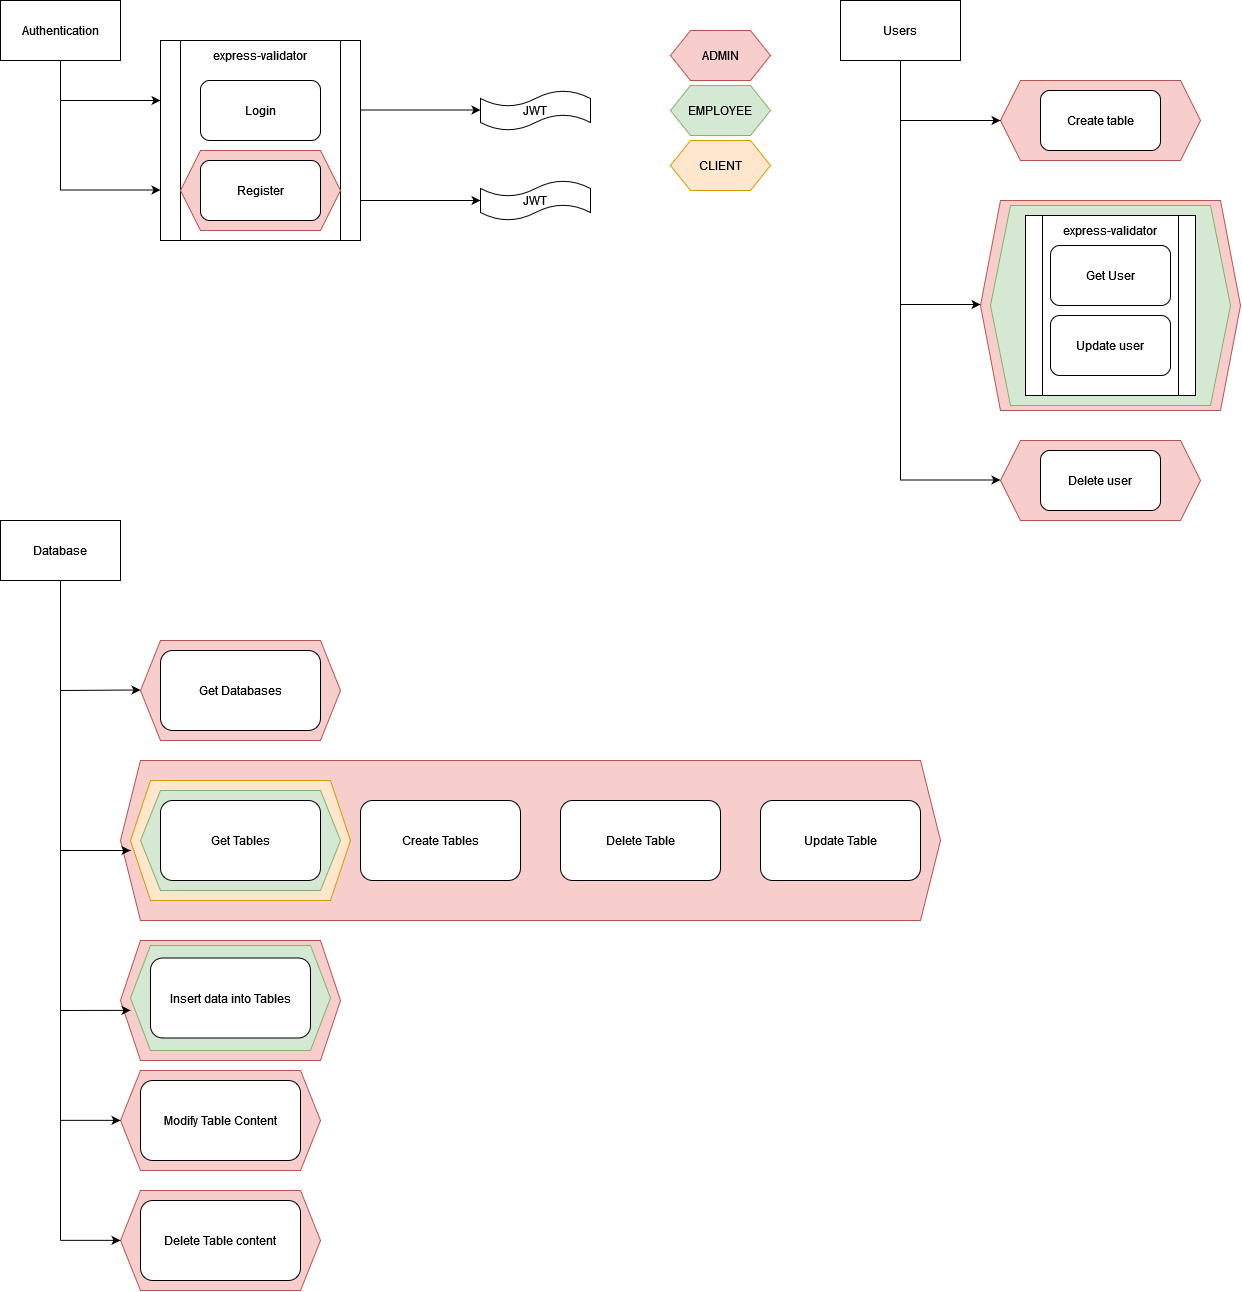

The diagram above was exported from draw.io. Its source (the exported page's mxGraphModel, read from the mxfile embedded in the PNG):
<mxGraphModel dx="2593" dy="1405" grid="1" gridSize="10" guides="1" tooltips="1" connect="1" arrows="1" fold="1" page="1" pageScale="1" pageWidth="850" pageHeight="1100" math="0" shadow="0">
  <root>
    <mxCell id="0" />
    <mxCell id="1" parent="0" />
    <mxCell id="zfo5WnlRQZywszaaz9Cf-49" value="" style="shape=hexagon;perimeter=hexagonPerimeter2;whiteSpace=wrap;html=1;fixedSize=1;fillColor=#f8cecc;strokeColor=#b85450;" vertex="1" parent="1">
      <mxGeometry x="160" y="1110" width="200" height="100" as="geometry" />
    </mxCell>
    <mxCell id="zfo5WnlRQZywszaaz9Cf-50" value="" style="shape=hexagon;perimeter=hexagonPerimeter2;whiteSpace=wrap;html=1;fixedSize=1;fillColor=#f8cecc;strokeColor=#b85450;" vertex="1" parent="1">
      <mxGeometry x="160" y="1230" width="200" height="100" as="geometry" />
    </mxCell>
    <mxCell id="zfo5WnlRQZywszaaz9Cf-47" value="" style="shape=hexagon;perimeter=hexagonPerimeter2;whiteSpace=wrap;html=1;fixedSize=1;fillColor=#f8cecc;strokeColor=#b85450;" vertex="1" parent="1">
      <mxGeometry x="160" y="800" width="820" height="160" as="geometry" />
    </mxCell>
    <mxCell id="zfo5WnlRQZywszaaz9Cf-45" value="" style="shape=hexagon;perimeter=hexagonPerimeter2;whiteSpace=wrap;html=1;fixedSize=1;fillColor=#f8cecc;strokeColor=#b85450;" vertex="1" parent="1">
      <mxGeometry x="180" y="680" width="200" height="100" as="geometry" />
    </mxCell>
    <mxCell id="zfo5WnlRQZywszaaz9Cf-29" value="" style="shape=hexagon;perimeter=hexagonPerimeter2;whiteSpace=wrap;html=1;fixedSize=1;fillColor=#f8cecc;strokeColor=#b85450;" vertex="1" parent="1">
      <mxGeometry x="1040" y="480" width="200" height="80" as="geometry" />
    </mxCell>
    <mxCell id="zfo5WnlRQZywszaaz9Cf-28" value="ADMIN" style="shape=hexagon;perimeter=hexagonPerimeter2;whiteSpace=wrap;html=1;fixedSize=1;fillColor=#f8cecc;strokeColor=#b85450;" vertex="1" parent="1">
      <mxGeometry x="1020" y="240" width="260" height="210" as="geometry" />
    </mxCell>
    <mxCell id="zfo5WnlRQZywszaaz9Cf-27" value="EMPLOYEE" style="shape=hexagon;perimeter=hexagonPerimeter2;whiteSpace=wrap;html=1;fixedSize=1;fillColor=#d5e8d4;strokeColor=#82b366;" vertex="1" parent="1">
      <mxGeometry x="1030" y="245" width="240" height="200" as="geometry" />
    </mxCell>
    <mxCell id="zfo5WnlRQZywszaaz9Cf-24" value="" style="shape=hexagon;perimeter=hexagonPerimeter2;whiteSpace=wrap;html=1;fixedSize=1;fillColor=#f8cecc;strokeColor=#b85450;" vertex="1" parent="1">
      <mxGeometry x="1040" y="120" width="200" height="80" as="geometry" />
    </mxCell>
    <mxCell id="zfo5WnlRQZywszaaz9Cf-22" value="" style="shape=process;whiteSpace=wrap;html=1;backgroundOutline=1;" vertex="1" parent="1">
      <mxGeometry x="1065" y="255" width="170" height="180" as="geometry" />
    </mxCell>
    <mxCell id="zfo5WnlRQZywszaaz9Cf-8" value="" style="shape=process;whiteSpace=wrap;html=1;backgroundOutline=1;" vertex="1" parent="1">
      <mxGeometry x="200" y="80" width="200" height="200" as="geometry" />
    </mxCell>
    <mxCell id="zfo5WnlRQZywszaaz9Cf-1" value="Authentication" style="rounded=0;whiteSpace=wrap;html=1;" vertex="1" parent="1">
      <mxGeometry x="40" y="40" width="120" height="60" as="geometry" />
    </mxCell>
    <mxCell id="zfo5WnlRQZywszaaz9Cf-3" value="Users" style="rounded=0;whiteSpace=wrap;html=1;" vertex="1" parent="1">
      <mxGeometry x="880" y="40" width="120" height="60" as="geometry" />
    </mxCell>
    <mxCell id="zfo5WnlRQZywszaaz9Cf-4" value="Database" style="rounded=0;whiteSpace=wrap;html=1;" vertex="1" parent="1">
      <mxGeometry x="40" y="560" width="120" height="60" as="geometry" />
    </mxCell>
    <mxCell id="zfo5WnlRQZywszaaz9Cf-6" value="Login" style="rounded=1;whiteSpace=wrap;html=1;" vertex="1" parent="1">
      <mxGeometry x="240" y="120" width="120" height="60" as="geometry" />
    </mxCell>
    <mxCell id="zfo5WnlRQZywszaaz9Cf-9" value="express-validator" style="text;html=1;strokeColor=none;fillColor=none;align=center;verticalAlign=middle;whiteSpace=wrap;rounded=0;" vertex="1" parent="1">
      <mxGeometry x="240" y="80" width="120" height="30" as="geometry" />
    </mxCell>
    <mxCell id="zfo5WnlRQZywszaaz9Cf-10" value="" style="endArrow=classic;html=1;rounded=0;" edge="1" parent="1">
      <mxGeometry width="50" height="50" relative="1" as="geometry">
        <mxPoint x="100" y="140" as="sourcePoint" />
        <mxPoint x="200" y="140" as="targetPoint" />
      </mxGeometry>
    </mxCell>
    <mxCell id="zfo5WnlRQZywszaaz9Cf-11" value="" style="endArrow=classic;html=1;rounded=0;" edge="1" parent="1">
      <mxGeometry width="50" height="50" relative="1" as="geometry">
        <mxPoint x="100" y="229.5" as="sourcePoint" />
        <mxPoint x="200" y="229.5" as="targetPoint" />
      </mxGeometry>
    </mxCell>
    <mxCell id="zfo5WnlRQZywszaaz9Cf-12" value="" style="endArrow=none;html=1;rounded=0;entryX=0.5;entryY=1;entryDx=0;entryDy=0;" edge="1" parent="1" target="zfo5WnlRQZywszaaz9Cf-1">
      <mxGeometry width="50" height="50" relative="1" as="geometry">
        <mxPoint x="100" y="230" as="sourcePoint" />
        <mxPoint x="150" y="180" as="targetPoint" />
      </mxGeometry>
    </mxCell>
    <mxCell id="zfo5WnlRQZywszaaz9Cf-13" value="Create table" style="rounded=1;whiteSpace=wrap;html=1;" vertex="1" parent="1">
      <mxGeometry x="1080" y="130" width="120" height="60" as="geometry" />
    </mxCell>
    <mxCell id="zfo5WnlRQZywszaaz9Cf-14" value="Update user" style="rounded=1;whiteSpace=wrap;html=1;" vertex="1" parent="1">
      <mxGeometry x="1090" y="355" width="120" height="60" as="geometry" />
    </mxCell>
    <mxCell id="zfo5WnlRQZywszaaz9Cf-15" value="Delete user" style="rounded=1;whiteSpace=wrap;html=1;" vertex="1" parent="1">
      <mxGeometry x="1080" y="490" width="120" height="60" as="geometry" />
    </mxCell>
    <mxCell id="zfo5WnlRQZywszaaz9Cf-16" value="Get User" style="rounded=1;whiteSpace=wrap;html=1;" vertex="1" parent="1">
      <mxGeometry x="1090" y="285" width="120" height="60" as="geometry" />
    </mxCell>
    <mxCell id="zfo5WnlRQZywszaaz9Cf-18" value="JWT" style="shape=tape;whiteSpace=wrap;html=1;" vertex="1" parent="1">
      <mxGeometry x="520" y="130" width="110" height="40" as="geometry" />
    </mxCell>
    <mxCell id="zfo5WnlRQZywszaaz9Cf-19" value="JWT" style="shape=tape;whiteSpace=wrap;html=1;" vertex="1" parent="1">
      <mxGeometry x="520" y="220" width="110" height="40" as="geometry" />
    </mxCell>
    <mxCell id="zfo5WnlRQZywszaaz9Cf-20" value="" style="endArrow=classic;html=1;rounded=0;entryX=0;entryY=0.5;entryDx=0;entryDy=0;entryPerimeter=0;" edge="1" parent="1" target="zfo5WnlRQZywszaaz9Cf-19">
      <mxGeometry width="50" height="50" relative="1" as="geometry">
        <mxPoint x="400" y="240" as="sourcePoint" />
        <mxPoint x="450" y="190" as="targetPoint" />
      </mxGeometry>
    </mxCell>
    <mxCell id="zfo5WnlRQZywszaaz9Cf-21" value="" style="endArrow=classic;html=1;rounded=0;entryX=0;entryY=0.5;entryDx=0;entryDy=0;entryPerimeter=0;" edge="1" parent="1">
      <mxGeometry width="50" height="50" relative="1" as="geometry">
        <mxPoint x="400" y="149.5" as="sourcePoint" />
        <mxPoint x="520" y="149.5" as="targetPoint" />
      </mxGeometry>
    </mxCell>
    <mxCell id="zfo5WnlRQZywszaaz9Cf-23" value="express-validator" style="text;html=1;strokeColor=none;fillColor=none;align=center;verticalAlign=middle;whiteSpace=wrap;rounded=0;" vertex="1" parent="1">
      <mxGeometry x="1090" y="255" width="120" height="30" as="geometry" />
    </mxCell>
    <mxCell id="zfo5WnlRQZywszaaz9Cf-25" value="ADMIN" style="shape=hexagon;perimeter=hexagonPerimeter2;whiteSpace=wrap;html=1;fixedSize=1;fillColor=#f8cecc;strokeColor=#b85450;" vertex="1" parent="1">
      <mxGeometry x="710" y="70" width="100" height="50" as="geometry" />
    </mxCell>
    <mxCell id="zfo5WnlRQZywszaaz9Cf-26" value="EMPLOYEE" style="shape=hexagon;perimeter=hexagonPerimeter2;whiteSpace=wrap;html=1;fixedSize=1;fillColor=#d5e8d4;strokeColor=#82b366;" vertex="1" parent="1">
      <mxGeometry x="710" y="125" width="100" height="50" as="geometry" />
    </mxCell>
    <mxCell id="zfo5WnlRQZywszaaz9Cf-30" value="" style="endArrow=classic;html=1;rounded=0;" edge="1" parent="1">
      <mxGeometry width="50" height="50" relative="1" as="geometry">
        <mxPoint x="940" y="160" as="sourcePoint" />
        <mxPoint x="1040" y="160" as="targetPoint" />
      </mxGeometry>
    </mxCell>
    <mxCell id="zfo5WnlRQZywszaaz9Cf-31" value="" style="endArrow=classic;html=1;rounded=0;" edge="1" parent="1">
      <mxGeometry width="50" height="50" relative="1" as="geometry">
        <mxPoint x="940" y="344" as="sourcePoint" />
        <mxPoint x="1020" y="344" as="targetPoint" />
      </mxGeometry>
    </mxCell>
    <mxCell id="zfo5WnlRQZywszaaz9Cf-32" value="" style="endArrow=classic;html=1;rounded=0;" edge="1" parent="1">
      <mxGeometry width="50" height="50" relative="1" as="geometry">
        <mxPoint x="940" y="519.5" as="sourcePoint" />
        <mxPoint x="1040" y="519.5" as="targetPoint" />
      </mxGeometry>
    </mxCell>
    <mxCell id="zfo5WnlRQZywszaaz9Cf-33" value="" style="endArrow=none;html=1;rounded=0;entryX=0.5;entryY=1;entryDx=0;entryDy=0;" edge="1" parent="1" target="zfo5WnlRQZywszaaz9Cf-3">
      <mxGeometry width="50" height="50" relative="1" as="geometry">
        <mxPoint x="940" y="520" as="sourcePoint" />
        <mxPoint x="990" y="470" as="targetPoint" />
      </mxGeometry>
    </mxCell>
    <mxCell id="zfo5WnlRQZywszaaz9Cf-34" value="ADMIN" style="shape=hexagon;perimeter=hexagonPerimeter2;whiteSpace=wrap;html=1;fixedSize=1;fillColor=#f8cecc;strokeColor=#b85450;" vertex="1" parent="1">
      <mxGeometry x="220" y="190" width="160" height="80" as="geometry" />
    </mxCell>
    <mxCell id="zfo5WnlRQZywszaaz9Cf-7" value="Register" style="rounded=1;whiteSpace=wrap;html=1;" vertex="1" parent="1">
      <mxGeometry x="240" y="200" width="120" height="60" as="geometry" />
    </mxCell>
    <mxCell id="zfo5WnlRQZywszaaz9Cf-37" value="Create Tables" style="rounded=1;whiteSpace=wrap;html=1;" vertex="1" parent="1">
      <mxGeometry x="400" y="840" width="160" height="80" as="geometry" />
    </mxCell>
    <mxCell id="zfo5WnlRQZywszaaz9Cf-39" value="Get Databases" style="rounded=1;whiteSpace=wrap;html=1;" vertex="1" parent="1">
      <mxGeometry x="200" y="690" width="160" height="80" as="geometry" />
    </mxCell>
    <mxCell id="zfo5WnlRQZywszaaz9Cf-41" value="Modify Table Content" style="rounded=1;whiteSpace=wrap;html=1;" vertex="1" parent="1">
      <mxGeometry x="180" y="1120" width="160" height="80" as="geometry" />
    </mxCell>
    <mxCell id="zfo5WnlRQZywszaaz9Cf-42" value="Delete Table content" style="rounded=1;whiteSpace=wrap;html=1;" vertex="1" parent="1">
      <mxGeometry x="180" y="1240" width="160" height="80" as="geometry" />
    </mxCell>
    <mxCell id="zfo5WnlRQZywszaaz9Cf-43" value="Delete Table" style="rounded=1;whiteSpace=wrap;html=1;" vertex="1" parent="1">
      <mxGeometry x="600" y="840" width="160" height="80" as="geometry" />
    </mxCell>
    <mxCell id="zfo5WnlRQZywszaaz9Cf-44" value="Update Table" style="rounded=1;whiteSpace=wrap;html=1;" vertex="1" parent="1">
      <mxGeometry x="800" y="840" width="160" height="80" as="geometry" />
    </mxCell>
    <mxCell id="zfo5WnlRQZywszaaz9Cf-51" value="CLIENT" style="shape=hexagon;perimeter=hexagonPerimeter2;whiteSpace=wrap;html=1;fixedSize=1;fillColor=#ffe6cc;strokeColor=#d79b00;" vertex="1" parent="1">
      <mxGeometry x="170" y="820" width="220" height="120" as="geometry" />
    </mxCell>
    <mxCell id="zfo5WnlRQZywszaaz9Cf-52" value="CLIENT" style="shape=hexagon;perimeter=hexagonPerimeter2;whiteSpace=wrap;html=1;fixedSize=1;fillColor=#d5e8d4;strokeColor=#82b366;" vertex="1" parent="1">
      <mxGeometry x="180" y="830" width="200" height="100" as="geometry" />
    </mxCell>
    <mxCell id="zfo5WnlRQZywszaaz9Cf-40" value="Get Tables" style="rounded=1;whiteSpace=wrap;html=1;" vertex="1" parent="1">
      <mxGeometry x="200" y="840" width="160" height="80" as="geometry" />
    </mxCell>
    <mxCell id="zfo5WnlRQZywszaaz9Cf-48" value="" style="shape=hexagon;perimeter=hexagonPerimeter2;whiteSpace=wrap;html=1;fixedSize=1;fillColor=#f8cecc;strokeColor=#b85450;" vertex="1" parent="1">
      <mxGeometry x="160" y="980" width="220" height="120" as="geometry" />
    </mxCell>
    <mxCell id="zfo5WnlRQZywszaaz9Cf-53" value="CLIENT" style="shape=hexagon;perimeter=hexagonPerimeter2;whiteSpace=wrap;html=1;fixedSize=1;fillColor=#d5e8d4;strokeColor=#82b366;" vertex="1" parent="1">
      <mxGeometry x="170" y="985" width="200" height="105" as="geometry" />
    </mxCell>
    <mxCell id="zfo5WnlRQZywszaaz9Cf-38" value="Insert data into Tables" style="rounded=1;whiteSpace=wrap;html=1;" vertex="1" parent="1">
      <mxGeometry x="190" y="997.5" width="160" height="80" as="geometry" />
    </mxCell>
    <mxCell id="zfo5WnlRQZywszaaz9Cf-54" value="CLIENT" style="shape=hexagon;perimeter=hexagonPerimeter2;whiteSpace=wrap;html=1;fixedSize=1;fillColor=#ffe6cc;strokeColor=#d79b00;" vertex="1" parent="1">
      <mxGeometry x="710" y="180" width="100" height="50" as="geometry" />
    </mxCell>
    <mxCell id="zfo5WnlRQZywszaaz9Cf-55" value="" style="endArrow=classic;html=1;rounded=0;" edge="1" parent="1">
      <mxGeometry width="50" height="50" relative="1" as="geometry">
        <mxPoint x="100" y="730" as="sourcePoint" />
        <mxPoint x="180" y="729.47" as="targetPoint" />
      </mxGeometry>
    </mxCell>
    <mxCell id="zfo5WnlRQZywszaaz9Cf-56" value="" style="endArrow=classic;html=1;rounded=0;" edge="1" parent="1">
      <mxGeometry width="50" height="50" relative="1" as="geometry">
        <mxPoint x="100" y="890" as="sourcePoint" />
        <mxPoint x="170" y="890" as="targetPoint" />
      </mxGeometry>
    </mxCell>
    <mxCell id="zfo5WnlRQZywszaaz9Cf-58" value="" style="endArrow=classic;html=1;rounded=0;" edge="1" parent="1">
      <mxGeometry width="50" height="50" relative="1" as="geometry">
        <mxPoint x="100" y="1159.8500000000001" as="sourcePoint" />
        <mxPoint x="160" y="1159.8500000000001" as="targetPoint" />
      </mxGeometry>
    </mxCell>
    <mxCell id="zfo5WnlRQZywszaaz9Cf-59" value="" style="endArrow=classic;html=1;rounded=0;" edge="1" parent="1">
      <mxGeometry width="50" height="50" relative="1" as="geometry">
        <mxPoint x="100" y="1050" as="sourcePoint" />
        <mxPoint x="170" y="1049.8500000000001" as="targetPoint" />
      </mxGeometry>
    </mxCell>
    <mxCell id="zfo5WnlRQZywszaaz9Cf-60" value="" style="endArrow=classic;html=1;rounded=0;" edge="1" parent="1">
      <mxGeometry width="50" height="50" relative="1" as="geometry">
        <mxPoint x="100" y="1279.8500000000001" as="sourcePoint" />
        <mxPoint x="160" y="1279.8500000000001" as="targetPoint" />
      </mxGeometry>
    </mxCell>
    <mxCell id="zfo5WnlRQZywszaaz9Cf-61" value="" style="endArrow=none;html=1;rounded=0;" edge="1" parent="1">
      <mxGeometry width="50" height="50" relative="1" as="geometry">
        <mxPoint x="100" y="1280" as="sourcePoint" />
        <mxPoint x="100" y="620" as="targetPoint" />
      </mxGeometry>
    </mxCell>
  </root>
</mxGraphModel>